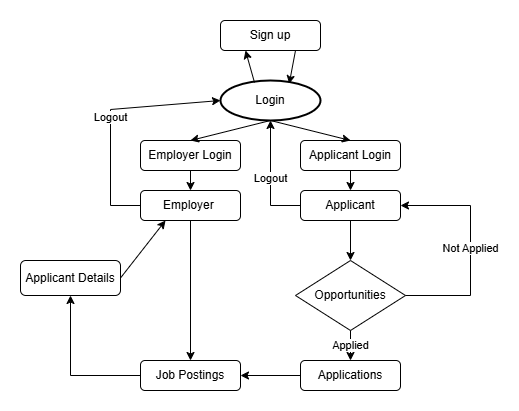

The diagram above was exported from draw.io. Its source (the exported page's mxGraphModel, read from the mxfile embedded in the PNG):
<mxGraphModel dx="525" dy="261" grid="1" gridSize="10" guides="1" tooltips="1" connect="1" arrows="1" fold="1" page="1" pageScale="1" pageWidth="850" pageHeight="1100" math="0" shadow="0">
  <root>
    <mxCell id="0" />
    <mxCell id="1" parent="0" />
    <mxCell id="wDj2-tNQDnmVl2PuvNog-1" value="Login" style="strokeWidth=2;html=1;shape=mxgraph.flowchart.start_1;whiteSpace=wrap;" parent="1" vertex="1">
      <mxGeometry x="350" y="90" width="100" height="40" as="geometry" />
    </mxCell>
    <mxCell id="wDj2-tNQDnmVl2PuvNog-2" value="Sign up" style="rounded=1;whiteSpace=wrap;html=1;" parent="1" vertex="1">
      <mxGeometry x="350" y="30" width="100" height="30" as="geometry" />
    </mxCell>
    <mxCell id="wDj2-tNQDnmVl2PuvNog-5" value="Employer Login" style="rounded=1;whiteSpace=wrap;html=1;" parent="1" vertex="1">
      <mxGeometry x="270" y="150" width="100" height="30" as="geometry" />
    </mxCell>
    <mxCell id="wDj2-tNQDnmVl2PuvNog-6" value="Applicant Login" style="rounded=1;whiteSpace=wrap;html=1;" parent="1" vertex="1">
      <mxGeometry x="430" y="150" width="100" height="30" as="geometry" />
    </mxCell>
    <mxCell id="wDj2-tNQDnmVl2PuvNog-7" value="" style="endArrow=classic;html=1;rounded=0;exitX=0.34;exitY=0.05;exitDx=0;exitDy=0;exitPerimeter=0;entryX=0.25;entryY=1;entryDx=0;entryDy=0;" parent="1" source="wDj2-tNQDnmVl2PuvNog-1" target="wDj2-tNQDnmVl2PuvNog-2" edge="1">
      <mxGeometry width="50" height="50" relative="1" as="geometry">
        <mxPoint x="380" y="250" as="sourcePoint" />
        <mxPoint x="430" y="200" as="targetPoint" />
      </mxGeometry>
    </mxCell>
    <mxCell id="wDj2-tNQDnmVl2PuvNog-10" value="" style="endArrow=classic;html=1;rounded=0;entryX=0.687;entryY=0.083;entryDx=0;entryDy=0;entryPerimeter=0;exitX=0.75;exitY=1;exitDx=0;exitDy=0;" parent="1" source="wDj2-tNQDnmVl2PuvNog-2" target="wDj2-tNQDnmVl2PuvNog-1" edge="1">
      <mxGeometry width="50" height="50" relative="1" as="geometry">
        <mxPoint x="380" y="250" as="sourcePoint" />
        <mxPoint x="430" y="200" as="targetPoint" />
      </mxGeometry>
    </mxCell>
    <mxCell id="wDj2-tNQDnmVl2PuvNog-11" value="" style="endArrow=classic;html=1;rounded=0;exitX=0.5;exitY=1;exitDx=0;exitDy=0;exitPerimeter=0;entryX=0.5;entryY=0;entryDx=0;entryDy=0;" parent="1" source="wDj2-tNQDnmVl2PuvNog-1" target="wDj2-tNQDnmVl2PuvNog-5" edge="1">
      <mxGeometry width="50" height="50" relative="1" as="geometry">
        <mxPoint x="380" y="250" as="sourcePoint" />
        <mxPoint x="430" y="200" as="targetPoint" />
      </mxGeometry>
    </mxCell>
    <mxCell id="wDj2-tNQDnmVl2PuvNog-12" value="" style="endArrow=classic;html=1;rounded=0;entryX=0.5;entryY=0;entryDx=0;entryDy=0;" parent="1" target="wDj2-tNQDnmVl2PuvNog-6" edge="1">
      <mxGeometry width="50" height="50" relative="1" as="geometry">
        <mxPoint x="400" y="130" as="sourcePoint" />
        <mxPoint x="430" y="200" as="targetPoint" />
      </mxGeometry>
    </mxCell>
    <mxCell id="wDj2-tNQDnmVl2PuvNog-14" value="Job Postings" style="rounded=1;whiteSpace=wrap;html=1;" parent="1" vertex="1">
      <mxGeometry x="270" y="370" width="100" height="30" as="geometry" />
    </mxCell>
    <mxCell id="wDj2-tNQDnmVl2PuvNog-20" value="Applicant" style="rounded=1;whiteSpace=wrap;html=1;" parent="1" vertex="1">
      <mxGeometry x="430" y="200" width="100" height="30" as="geometry" />
    </mxCell>
    <mxCell id="wDj2-tNQDnmVl2PuvNog-21" value="Employer &#09;&#09;&#09;" style="rounded=1;whiteSpace=wrap;html=1;align=center;" parent="1" vertex="1">
      <mxGeometry x="270" y="200" width="100" height="30" as="geometry" />
    </mxCell>
    <mxCell id="wDj2-tNQDnmVl2PuvNog-23" value="" style="endArrow=classic;html=1;rounded=0;exitX=0.5;exitY=1;exitDx=0;exitDy=0;" parent="1" source="wDj2-tNQDnmVl2PuvNog-5" target="wDj2-tNQDnmVl2PuvNog-21" edge="1">
      <mxGeometry width="50" height="50" relative="1" as="geometry">
        <mxPoint x="380" y="250" as="sourcePoint" />
        <mxPoint x="430" y="200" as="targetPoint" />
      </mxGeometry>
    </mxCell>
    <mxCell id="wDj2-tNQDnmVl2PuvNog-24" value="" style="endArrow=classic;html=1;rounded=0;exitX=0.5;exitY=1;exitDx=0;exitDy=0;entryX=0.5;entryY=0;entryDx=0;entryDy=0;" parent="1" source="wDj2-tNQDnmVl2PuvNog-6" target="wDj2-tNQDnmVl2PuvNog-20" edge="1">
      <mxGeometry width="50" height="50" relative="1" as="geometry">
        <mxPoint x="330" y="190" as="sourcePoint" />
        <mxPoint x="330" y="210" as="targetPoint" />
      </mxGeometry>
    </mxCell>
    <mxCell id="wDj2-tNQDnmVl2PuvNog-25" value="" style="endArrow=classic;html=1;rounded=0;exitX=0.5;exitY=1;exitDx=0;exitDy=0;entryX=0.5;entryY=0;entryDx=0;entryDy=0;" parent="1" source="wDj2-tNQDnmVl2PuvNog-21" target="wDj2-tNQDnmVl2PuvNog-14" edge="1">
      <mxGeometry width="50" height="50" relative="1" as="geometry">
        <mxPoint x="380" y="250" as="sourcePoint" />
        <mxPoint x="430" y="200" as="targetPoint" />
      </mxGeometry>
    </mxCell>
    <mxCell id="wDj2-tNQDnmVl2PuvNog-29" value="Applications" style="rounded=1;whiteSpace=wrap;html=1;" parent="1" vertex="1">
      <mxGeometry x="430" y="370" width="100" height="30" as="geometry" />
    </mxCell>
    <mxCell id="wDj2-tNQDnmVl2PuvNog-31" value="" style="endArrow=classic;html=1;rounded=0;exitX=0;exitY=0.5;exitDx=0;exitDy=0;entryX=1;entryY=0.5;entryDx=0;entryDy=0;" parent="1" source="wDj2-tNQDnmVl2PuvNog-29" target="wDj2-tNQDnmVl2PuvNog-14" edge="1">
      <mxGeometry width="50" height="50" relative="1" as="geometry">
        <mxPoint x="380" y="250" as="sourcePoint" />
        <mxPoint x="430" y="200" as="targetPoint" />
      </mxGeometry>
    </mxCell>
    <mxCell id="wDj2-tNQDnmVl2PuvNog-33" value="Opportunities" style="rhombus;whiteSpace=wrap;html=1;" parent="1" vertex="1">
      <mxGeometry x="425" y="270" width="110" height="70" as="geometry" />
    </mxCell>
    <mxCell id="wDj2-tNQDnmVl2PuvNog-34" value="" style="endArrow=classic;html=1;rounded=0;exitX=0.5;exitY=1;exitDx=0;exitDy=0;entryX=0.5;entryY=0;entryDx=0;entryDy=0;" parent="1" source="wDj2-tNQDnmVl2PuvNog-20" target="wDj2-tNQDnmVl2PuvNog-33" edge="1">
      <mxGeometry width="50" height="50" relative="1" as="geometry">
        <mxPoint x="380" y="250" as="sourcePoint" />
        <mxPoint x="430" y="200" as="targetPoint" />
      </mxGeometry>
    </mxCell>
    <mxCell id="wDj2-tNQDnmVl2PuvNog-36" value="Applied" style="endArrow=classic;html=1;rounded=0;exitX=0.5;exitY=1;exitDx=0;exitDy=0;entryX=0.5;entryY=0;entryDx=0;entryDy=0;" parent="1" source="wDj2-tNQDnmVl2PuvNog-33" target="wDj2-tNQDnmVl2PuvNog-29" edge="1">
      <mxGeometry width="50" height="50" relative="1" as="geometry">
        <mxPoint x="380" y="250" as="sourcePoint" />
        <mxPoint x="430" y="200" as="targetPoint" />
        <Array as="points">
          <mxPoint x="480" y="350" />
        </Array>
      </mxGeometry>
    </mxCell>
    <mxCell id="wDj2-tNQDnmVl2PuvNog-38" value="Not Applied" style="endArrow=classic;html=1;rounded=0;exitX=1;exitY=0.5;exitDx=0;exitDy=0;entryX=1;entryY=0.5;entryDx=0;entryDy=0;" parent="1" source="wDj2-tNQDnmVl2PuvNog-33" target="wDj2-tNQDnmVl2PuvNog-20" edge="1">
      <mxGeometry width="50" height="50" relative="1" as="geometry">
        <mxPoint x="380" y="250" as="sourcePoint" />
        <mxPoint x="430" y="200" as="targetPoint" />
        <Array as="points">
          <mxPoint x="600" y="305" />
          <mxPoint x="600" y="215" />
        </Array>
      </mxGeometry>
    </mxCell>
    <mxCell id="wDj2-tNQDnmVl2PuvNog-39" value="Logout" style="endArrow=classic;html=1;rounded=0;exitX=0;exitY=0.5;exitDx=0;exitDy=0;" parent="1" source="wDj2-tNQDnmVl2PuvNog-20" edge="1">
      <mxGeometry width="50" height="50" relative="1" as="geometry">
        <mxPoint x="380" y="250" as="sourcePoint" />
        <mxPoint x="400" y="130" as="targetPoint" />
        <Array as="points">
          <mxPoint x="400" y="215" />
        </Array>
      </mxGeometry>
    </mxCell>
    <mxCell id="wDj2-tNQDnmVl2PuvNog-42" value="Logout" style="endArrow=classic;html=1;rounded=0;exitX=0;exitY=0.5;exitDx=0;exitDy=0;entryX=0;entryY=0.5;entryDx=0;entryDy=0;entryPerimeter=0;" parent="1" source="wDj2-tNQDnmVl2PuvNog-21" target="wDj2-tNQDnmVl2PuvNog-1" edge="1">
      <mxGeometry width="50" height="50" relative="1" as="geometry">
        <mxPoint x="180" y="182.32" as="sourcePoint" />
        <mxPoint x="340" y="110" as="targetPoint" />
        <Array as="points">
          <mxPoint x="240" y="215" />
          <mxPoint x="240" y="119" />
        </Array>
      </mxGeometry>
    </mxCell>
    <mxCell id="wDj2-tNQDnmVl2PuvNog-43" value="Applicant Details" style="rounded=1;whiteSpace=wrap;html=1;" parent="1" vertex="1">
      <mxGeometry x="150" y="270" width="100" height="35" as="geometry" />
    </mxCell>
    <mxCell id="wDj2-tNQDnmVl2PuvNog-44" value="" style="endArrow=classic;html=1;rounded=0;exitX=0;exitY=0.5;exitDx=0;exitDy=0;entryX=0.5;entryY=1;entryDx=0;entryDy=0;" parent="1" source="wDj2-tNQDnmVl2PuvNog-14" target="wDj2-tNQDnmVl2PuvNog-43" edge="1">
      <mxGeometry width="50" height="50" relative="1" as="geometry">
        <mxPoint x="320" y="250" as="sourcePoint" />
        <mxPoint x="370" y="200" as="targetPoint" />
        <Array as="points">
          <mxPoint x="200" y="385" />
        </Array>
      </mxGeometry>
    </mxCell>
    <mxCell id="wDj2-tNQDnmVl2PuvNog-45" value="" style="endArrow=classic;html=1;rounded=0;exitX=1;exitY=0.5;exitDx=0;exitDy=0;entryX=0.25;entryY=1;entryDx=0;entryDy=0;" parent="1" source="wDj2-tNQDnmVl2PuvNog-43" target="wDj2-tNQDnmVl2PuvNog-21" edge="1">
      <mxGeometry width="50" height="50" relative="1" as="geometry">
        <mxPoint x="320" y="250" as="sourcePoint" />
        <mxPoint x="370" y="200" as="targetPoint" />
      </mxGeometry>
    </mxCell>
  </root>
</mxGraphModel>